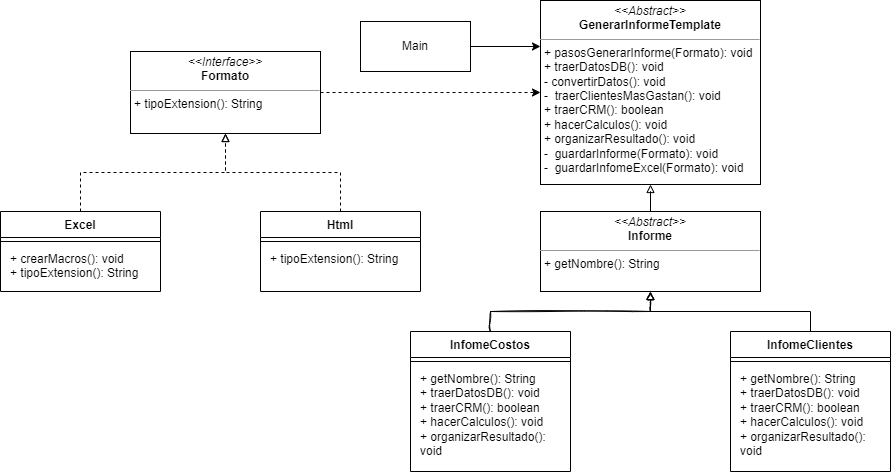

The diagram above was exported from draw.io. Its source (the exported page's mxGraphModel, read from the mxfile embedded in the PNG):
<mxGraphModel dx="1877" dy="566" grid="1" gridSize="10" guides="1" tooltips="1" connect="1" arrows="1" fold="1" page="1" pageScale="1" pageWidth="827" pageHeight="1169" math="0" shadow="0">
  <root>
    <mxCell id="WIyWlLk6GJQsqaUBKTNV-0" />
    <mxCell id="WIyWlLk6GJQsqaUBKTNV-1" parent="WIyWlLk6GJQsqaUBKTNV-0" />
    <mxCell id="hAlR8oA-eJTYXsFcEMEe-4" value="&lt;p style=&quot;margin:0px;margin-top:4px;text-align:center;&quot;&gt;&lt;i&gt;&amp;lt;&amp;lt;Abstract&amp;gt;&amp;gt;&lt;/i&gt;&lt;br&gt;&lt;b&gt;GenerarInformeTemplate&lt;/b&gt;&lt;/p&gt;&lt;hr size=&quot;1&quot;&gt;&lt;p style=&quot;margin:0px;margin-left:4px;&quot;&gt;+&amp;nbsp;pasosGenerarInforme&lt;span style=&quot;background-color: initial;&quot;&gt;(Formato): void&lt;/span&gt;&lt;/p&gt;&lt;p style=&quot;margin:0px;margin-left:4px;&quot;&gt;&lt;span style=&quot;background-color: initial;&quot;&gt;+ traerDatosDB(): void&lt;/span&gt;&lt;/p&gt;&lt;p style=&quot;margin:0px;margin-left:4px;&quot;&gt;- convertirDatos(): void&lt;/p&gt;&lt;p style=&quot;margin:0px;margin-left:4px;&quot;&gt;-&amp;nbsp; traerClientesMasGastan(): void&lt;/p&gt;&lt;p style=&quot;margin:0px;margin-left:4px;&quot;&gt;+ traerCRM(): boolean&lt;/p&gt;&lt;p style=&quot;margin:0px;margin-left:4px;&quot;&gt;+ hacerCalculos(): void&lt;br&gt;&lt;/p&gt;&lt;p style=&quot;margin:0px;margin-left:4px;&quot;&gt;+ organizarResultado(): void&lt;/p&gt;&lt;p style=&quot;margin:0px;margin-left:4px;&quot;&gt;-&amp;nbsp; guardarInforme(Formato): void&lt;/p&gt;&lt;p style=&quot;margin:0px;margin-left:4px;&quot;&gt;-&amp;nbsp; guardarInfomeExcel(Formato): void&lt;/p&gt;&lt;p style=&quot;margin:0px;margin-left:4px;&quot;&gt;&lt;br&gt;&lt;/p&gt;" style="verticalAlign=top;align=left;overflow=fill;fontSize=12;fontFamily=Helvetica;html=1;whiteSpace=wrap;" parent="WIyWlLk6GJQsqaUBKTNV-1" vertex="1">
      <mxGeometry x="370" y="29" width="220" height="184" as="geometry" />
    </mxCell>
    <mxCell id="hAlR8oA-eJTYXsFcEMEe-43" style="edgeStyle=orthogonalEdgeStyle;rounded=0;orthogonalLoop=1;jettySize=auto;html=1;entryX=0.5;entryY=1;entryDx=0;entryDy=0;endArrow=block;endFill=0;" parent="WIyWlLk6GJQsqaUBKTNV-1" source="hAlR8oA-eJTYXsFcEMEe-11" target="hAlR8oA-eJTYXsFcEMEe-4" edge="1">
      <mxGeometry relative="1" as="geometry" />
    </mxCell>
    <mxCell id="hAlR8oA-eJTYXsFcEMEe-11" value="&lt;p style=&quot;margin:0px;margin-top:4px;text-align:center;&quot;&gt;&lt;i&gt;&amp;lt;&amp;lt;Abstract&amp;gt;&amp;gt;&lt;/i&gt;&lt;br&gt;&lt;b&gt;Informe&lt;/b&gt;&lt;/p&gt;&lt;hr size=&quot;1&quot;&gt;&lt;p style=&quot;margin:0px;margin-left:4px;&quot;&gt;+ getNombre(): String&lt;/p&gt;&lt;p style=&quot;margin:0px;margin-left:4px;&quot;&gt;&lt;br&gt;&lt;/p&gt;" style="verticalAlign=top;align=left;overflow=fill;fontSize=12;fontFamily=Helvetica;html=1;whiteSpace=wrap;" parent="WIyWlLk6GJQsqaUBKTNV-1" vertex="1">
      <mxGeometry x="370" y="240" width="220" height="80" as="geometry" />
    </mxCell>
    <mxCell id="hAlR8oA-eJTYXsFcEMEe-41" style="edgeStyle=orthogonalEdgeStyle;rounded=0;orthogonalLoop=1;jettySize=auto;html=1;sketch=1;curveFitting=1;jiggle=2;endArrow=block;endFill=0;" parent="WIyWlLk6GJQsqaUBKTNV-1" source="hAlR8oA-eJTYXsFcEMEe-14" target="hAlR8oA-eJTYXsFcEMEe-11" edge="1">
      <mxGeometry relative="1" as="geometry" />
    </mxCell>
    <mxCell id="hAlR8oA-eJTYXsFcEMEe-14" value="InfomeCostos" style="swimlane;fontStyle=1;align=center;verticalAlign=top;childLayout=stackLayout;horizontal=1;startSize=26;horizontalStack=0;resizeParent=1;resizeParentMax=0;resizeLast=0;collapsible=1;marginBottom=0;whiteSpace=wrap;html=1;" parent="WIyWlLk6GJQsqaUBKTNV-1" vertex="1">
      <mxGeometry x="240" y="360" width="160" height="140" as="geometry" />
    </mxCell>
    <mxCell id="hAlR8oA-eJTYXsFcEMEe-16" value="" style="line;strokeWidth=1;fillColor=none;align=left;verticalAlign=middle;spacingTop=-1;spacingLeft=3;spacingRight=3;rotatable=0;labelPosition=right;points=[];portConstraint=eastwest;strokeColor=inherit;" parent="hAlR8oA-eJTYXsFcEMEe-14" vertex="1">
      <mxGeometry y="26" width="160" height="8" as="geometry" />
    </mxCell>
    <mxCell id="hAlR8oA-eJTYXsFcEMEe-17" value="&lt;p style=&quot;border-color: var(--border-color); margin: 0px 0px 0px 4px;&quot;&gt;+ getNombre(): String&lt;/p&gt;&lt;p style=&quot;border-color: var(--border-color); margin: 0px 0px 0px 4px;&quot;&gt;+ traerDatosDB(): void&lt;br style=&quot;border-color: var(--border-color);&quot;&gt;&lt;/p&gt;&lt;p style=&quot;border-color: var(--border-color); margin: 0px 0px 0px 4px;&quot;&gt;+ traerCRM(): boolean&lt;/p&gt;&lt;p style=&quot;border-color: var(--border-color); margin: 0px 0px 0px 4px;&quot;&gt;+ hacerCalculos(): void&lt;br style=&quot;border-color: var(--border-color);&quot;&gt;&lt;/p&gt;&lt;p style=&quot;border-color: var(--border-color); margin: 0px 0px 0px 4px;&quot;&gt;+ organizarResultado(): void&lt;/p&gt;" style="text;strokeColor=none;fillColor=none;align=left;verticalAlign=top;spacingLeft=4;spacingRight=4;overflow=hidden;rotatable=0;points=[[0,0.5],[1,0.5]];portConstraint=eastwest;whiteSpace=wrap;html=1;" parent="hAlR8oA-eJTYXsFcEMEe-14" vertex="1">
      <mxGeometry y="34" width="160" height="106" as="geometry" />
    </mxCell>
    <mxCell id="hAlR8oA-eJTYXsFcEMEe-42" style="edgeStyle=orthogonalEdgeStyle;rounded=0;orthogonalLoop=1;jettySize=auto;html=1;endArrow=block;endFill=0;" parent="WIyWlLk6GJQsqaUBKTNV-1" source="hAlR8oA-eJTYXsFcEMEe-18" target="hAlR8oA-eJTYXsFcEMEe-11" edge="1">
      <mxGeometry relative="1" as="geometry" />
    </mxCell>
    <mxCell id="hAlR8oA-eJTYXsFcEMEe-18" value="InfomeClientes" style="swimlane;fontStyle=1;align=center;verticalAlign=top;childLayout=stackLayout;horizontal=1;startSize=26;horizontalStack=0;resizeParent=1;resizeParentMax=0;resizeLast=0;collapsible=1;marginBottom=0;whiteSpace=wrap;html=1;" parent="WIyWlLk6GJQsqaUBKTNV-1" vertex="1">
      <mxGeometry x="560" y="360" width="160" height="140" as="geometry" />
    </mxCell>
    <mxCell id="hAlR8oA-eJTYXsFcEMEe-19" value="" style="line;strokeWidth=1;fillColor=none;align=left;verticalAlign=middle;spacingTop=-1;spacingLeft=3;spacingRight=3;rotatable=0;labelPosition=right;points=[];portConstraint=eastwest;strokeColor=inherit;" parent="hAlR8oA-eJTYXsFcEMEe-18" vertex="1">
      <mxGeometry y="26" width="160" height="8" as="geometry" />
    </mxCell>
    <mxCell id="hAlR8oA-eJTYXsFcEMEe-20" value="&lt;p style=&quot;border-color: var(--border-color); margin: 0px 0px 0px 4px;&quot;&gt;+ getNombre(): String&lt;/p&gt;&lt;p style=&quot;border-color: var(--border-color); margin: 0px 0px 0px 4px;&quot;&gt;+ traerDatosDB(): void&lt;br style=&quot;border-color: var(--border-color);&quot;&gt;&lt;/p&gt;&lt;p style=&quot;border-color: var(--border-color); margin: 0px 0px 0px 4px;&quot;&gt;+ traerCRM(): boolean&lt;/p&gt;&lt;p style=&quot;border-color: var(--border-color); margin: 0px 0px 0px 4px;&quot;&gt;+ hacerCalculos(): void&lt;br style=&quot;border-color: var(--border-color);&quot;&gt;&lt;/p&gt;&lt;p style=&quot;border-color: var(--border-color); margin: 0px 0px 0px 4px;&quot;&gt;+ organizarResultado(): void&lt;/p&gt;" style="text;strokeColor=none;fillColor=none;align=left;verticalAlign=top;spacingLeft=4;spacingRight=4;overflow=hidden;rotatable=0;points=[[0,0.5],[1,0.5]];portConstraint=eastwest;whiteSpace=wrap;html=1;" parent="hAlR8oA-eJTYXsFcEMEe-18" vertex="1">
      <mxGeometry y="34" width="160" height="106" as="geometry" />
    </mxCell>
    <mxCell id="zBuY4FyHQUzzRdzDjGE0-0" style="edgeStyle=orthogonalEdgeStyle;rounded=0;orthogonalLoop=1;jettySize=auto;html=1;entryX=0;entryY=0.5;entryDx=0;entryDy=0;dashed=1;" edge="1" parent="WIyWlLk6GJQsqaUBKTNV-1" source="hAlR8oA-eJTYXsFcEMEe-23" target="hAlR8oA-eJTYXsFcEMEe-4">
      <mxGeometry relative="1" as="geometry" />
    </mxCell>
    <mxCell id="hAlR8oA-eJTYXsFcEMEe-23" value="&lt;p style=&quot;margin:0px;margin-top:4px;text-align:center;&quot;&gt;&lt;i&gt;&amp;lt;&amp;lt;Interface&amp;gt;&amp;gt;&lt;/i&gt;&lt;br&gt;&lt;b&gt;Formato&lt;/b&gt;&lt;/p&gt;&lt;hr size=&quot;1&quot;&gt;&lt;p style=&quot;margin:0px;margin-left:4px;&quot;&gt;+ tipoExtension(): String&lt;br&gt;&lt;/p&gt;" style="verticalAlign=top;align=left;overflow=fill;fontSize=12;fontFamily=Helvetica;html=1;whiteSpace=wrap;" parent="WIyWlLk6GJQsqaUBKTNV-1" vertex="1">
      <mxGeometry x="-40" y="80" width="190" height="82" as="geometry" />
    </mxCell>
    <mxCell id="hAlR8oA-eJTYXsFcEMEe-47" style="edgeStyle=orthogonalEdgeStyle;rounded=0;orthogonalLoop=1;jettySize=auto;html=1;dashed=1;endArrow=block;endFill=0;" parent="WIyWlLk6GJQsqaUBKTNV-1" source="hAlR8oA-eJTYXsFcEMEe-29" target="hAlR8oA-eJTYXsFcEMEe-23" edge="1">
      <mxGeometry relative="1" as="geometry" />
    </mxCell>
    <mxCell id="hAlR8oA-eJTYXsFcEMEe-29" value="Excel" style="swimlane;fontStyle=1;align=center;verticalAlign=top;childLayout=stackLayout;horizontal=1;startSize=26;horizontalStack=0;resizeParent=1;resizeParentMax=0;resizeLast=0;collapsible=1;marginBottom=0;whiteSpace=wrap;html=1;" parent="WIyWlLk6GJQsqaUBKTNV-1" vertex="1">
      <mxGeometry x="-170" y="240" width="160" height="80" as="geometry" />
    </mxCell>
    <mxCell id="hAlR8oA-eJTYXsFcEMEe-30" value="" style="line;strokeWidth=1;fillColor=none;align=left;verticalAlign=middle;spacingTop=-1;spacingLeft=3;spacingRight=3;rotatable=0;labelPosition=right;points=[];portConstraint=eastwest;strokeColor=inherit;" parent="hAlR8oA-eJTYXsFcEMEe-29" vertex="1">
      <mxGeometry y="26" width="160" height="8" as="geometry" />
    </mxCell>
    <mxCell id="hAlR8oA-eJTYXsFcEMEe-31" value="&lt;p style=&quot;border-color: var(--border-color); margin: 0px 0px 0px 4px;&quot;&gt;+ crearMacros(): void&lt;/p&gt;&lt;p style=&quot;border-color: var(--border-color); margin: 0px 0px 0px 4px;&quot;&gt;+ tipoExtension(): String&lt;/p&gt;" style="text;strokeColor=none;fillColor=none;align=left;verticalAlign=top;spacingLeft=4;spacingRight=4;overflow=hidden;rotatable=0;points=[[0,0.5],[1,0.5]];portConstraint=eastwest;whiteSpace=wrap;html=1;" parent="hAlR8oA-eJTYXsFcEMEe-29" vertex="1">
      <mxGeometry y="34" width="160" height="46" as="geometry" />
    </mxCell>
    <mxCell id="hAlR8oA-eJTYXsFcEMEe-46" style="edgeStyle=orthogonalEdgeStyle;rounded=0;orthogonalLoop=1;jettySize=auto;html=1;entryX=0.5;entryY=1;entryDx=0;entryDy=0;dashed=1;endArrow=block;endFill=0;" parent="WIyWlLk6GJQsqaUBKTNV-1" source="hAlR8oA-eJTYXsFcEMEe-35" target="hAlR8oA-eJTYXsFcEMEe-23" edge="1">
      <mxGeometry relative="1" as="geometry" />
    </mxCell>
    <mxCell id="hAlR8oA-eJTYXsFcEMEe-35" value="Html" style="swimlane;fontStyle=1;align=center;verticalAlign=top;childLayout=stackLayout;horizontal=1;startSize=26;horizontalStack=0;resizeParent=1;resizeParentMax=0;resizeLast=0;collapsible=1;marginBottom=0;whiteSpace=wrap;html=1;" parent="WIyWlLk6GJQsqaUBKTNV-1" vertex="1">
      <mxGeometry x="90" y="240" width="160" height="80" as="geometry" />
    </mxCell>
    <mxCell id="hAlR8oA-eJTYXsFcEMEe-36" value="" style="line;strokeWidth=1;fillColor=none;align=left;verticalAlign=middle;spacingTop=-1;spacingLeft=3;spacingRight=3;rotatable=0;labelPosition=right;points=[];portConstraint=eastwest;strokeColor=inherit;" parent="hAlR8oA-eJTYXsFcEMEe-35" vertex="1">
      <mxGeometry y="26" width="160" height="8" as="geometry" />
    </mxCell>
    <mxCell id="hAlR8oA-eJTYXsFcEMEe-37" value="&lt;p style=&quot;border-color: var(--border-color); margin: 0px 0px 0px 4px;&quot;&gt;&lt;span style=&quot;background-color: initial;&quot;&gt;+ tipoExtension(): String&lt;/span&gt;&lt;br&gt;&lt;/p&gt;" style="text;strokeColor=none;fillColor=none;align=left;verticalAlign=top;spacingLeft=4;spacingRight=4;overflow=hidden;rotatable=0;points=[[0,0.5],[1,0.5]];portConstraint=eastwest;whiteSpace=wrap;html=1;" parent="hAlR8oA-eJTYXsFcEMEe-35" vertex="1">
      <mxGeometry y="34" width="160" height="46" as="geometry" />
    </mxCell>
    <mxCell id="hAlR8oA-eJTYXsFcEMEe-45" style="edgeStyle=orthogonalEdgeStyle;rounded=0;orthogonalLoop=1;jettySize=auto;html=1;entryX=0;entryY=0.25;entryDx=0;entryDy=0;" parent="WIyWlLk6GJQsqaUBKTNV-1" source="hAlR8oA-eJTYXsFcEMEe-44" target="hAlR8oA-eJTYXsFcEMEe-4" edge="1">
      <mxGeometry relative="1" as="geometry" />
    </mxCell>
    <mxCell id="hAlR8oA-eJTYXsFcEMEe-44" value="Main" style="html=1;whiteSpace=wrap;" parent="WIyWlLk6GJQsqaUBKTNV-1" vertex="1">
      <mxGeometry x="190" y="50" width="110" height="50" as="geometry" />
    </mxCell>
  </root>
</mxGraphModel>